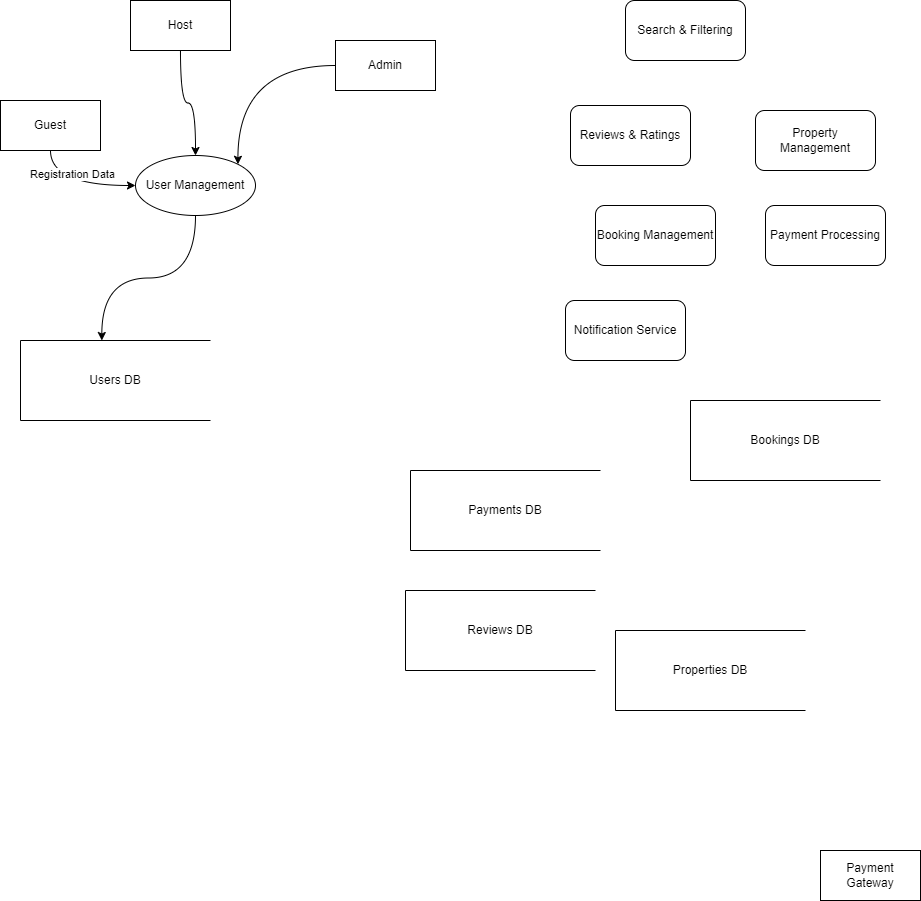

The diagram above was exported from draw.io. Its source (the exported page's mxGraphModel, read from the mxfile embedded in the PNG):
<mxGraphModel dx="1758" dy="866" grid="1" gridSize="10" guides="1" tooltips="1" connect="1" arrows="1" fold="1" page="1" pageScale="1" pageWidth="1100" pageHeight="850" math="0" shadow="0">
  <root>
    <mxCell id="0" />
    <mxCell id="1" parent="0" />
    <mxCell id="7VDophBeBCY5EhyqlG6y-26" edge="1" parent="1" source="7VDophBeBCY5EhyqlG6y-1" style="edgeStyle=orthogonalEdgeStyle;rounded=0;orthogonalLoop=1;jettySize=auto;html=1;exitX=0.5;exitY=1;exitDx=0;exitDy=0;entryX=0;entryY=0.5;entryDx=0;entryDy=0;curved=1;" target="7VDophBeBCY5EhyqlG6y-7">
      <mxGeometry relative="1" as="geometry" />
    </mxCell>
    <mxCell id="7VDophBeBCY5EhyqlG6y-30" connectable="0" parent="7VDophBeBCY5EhyqlG6y-26" style="edgeLabel;html=1;align=center;verticalAlign=middle;resizable=0;points=[];" value="Registration Data" vertex="1">
      <mxGeometry relative="1" x="-0.0667" y="12" as="geometry">
        <mxPoint as="offset" />
      </mxGeometry>
    </mxCell>
    <mxCell id="7VDophBeBCY5EhyqlG6y-1" parent="1" style="html=1;dashed=0;whiteSpace=wrap;" value="Guest" vertex="1">
      <mxGeometry height="50" width="100" x="-445" y="290" as="geometry" />
    </mxCell>
    <mxCell id="7VDophBeBCY5EhyqlG6y-27" edge="1" parent="1" source="7VDophBeBCY5EhyqlG6y-2" style="edgeStyle=orthogonalEdgeStyle;rounded=0;orthogonalLoop=1;jettySize=auto;html=1;curved=1;" target="7VDophBeBCY5EhyqlG6y-7">
      <mxGeometry relative="1" as="geometry" />
    </mxCell>
    <mxCell id="7VDophBeBCY5EhyqlG6y-2" parent="1" style="html=1;dashed=0;whiteSpace=wrap;" value="Host" vertex="1">
      <mxGeometry height="50" width="100" x="-315" y="190" as="geometry" />
    </mxCell>
    <mxCell id="7VDophBeBCY5EhyqlG6y-29" edge="1" parent="1" source="7VDophBeBCY5EhyqlG6y-3" style="edgeStyle=orthogonalEdgeStyle;rounded=0;orthogonalLoop=1;jettySize=auto;html=1;entryX=1;entryY=0;entryDx=0;entryDy=0;curved=1;" target="7VDophBeBCY5EhyqlG6y-7">
      <mxGeometry relative="1" as="geometry" />
    </mxCell>
    <mxCell id="7VDophBeBCY5EhyqlG6y-3" parent="1" style="html=1;dashed=0;whiteSpace=wrap;" value="Admin" vertex="1">
      <mxGeometry height="50" width="100" x="-110" y="230" as="geometry" />
    </mxCell>
    <mxCell id="7VDophBeBCY5EhyqlG6y-4" parent="1" style="html=1;dashed=0;whiteSpace=wrap;" value="Payment Gateway" vertex="1">
      <mxGeometry height="50" width="100" x="375" y="1040" as="geometry" />
    </mxCell>
    <mxCell id="7VDophBeBCY5EhyqlG6y-7" parent="1" style="rounded=1;whiteSpace=wrap;html=1;arcSize=28;shape=ellipse;perimeter=ellipsePerimeter;" value="&lt;div&gt;User Management&lt;/div&gt;" vertex="1">
      <mxGeometry height="60" width="120" x="-310" y="345" as="geometry" />
    </mxCell>
    <mxCell id="7VDophBeBCY5EhyqlG6y-9" parent="1" style="rounded=1;whiteSpace=wrap;html=1;" value="&lt;div&gt;Property Management&lt;/div&gt;" vertex="1">
      <mxGeometry height="60" width="120" x="310" y="300" as="geometry" />
    </mxCell>
    <mxCell id="7VDophBeBCY5EhyqlG6y-10" parent="1" style="rounded=1;whiteSpace=wrap;html=1;" value="&lt;div&gt;Search &amp;amp; Filtering&lt;/div&gt;" vertex="1">
      <mxGeometry height="60" width="120" x="180" y="190" as="geometry" />
    </mxCell>
    <mxCell id="7VDophBeBCY5EhyqlG6y-11" parent="1" style="rounded=1;whiteSpace=wrap;html=1;" value="&lt;div&gt;Booking Management&lt;/div&gt;" vertex="1">
      <mxGeometry height="60" width="120" x="150" y="395" as="geometry" />
    </mxCell>
    <mxCell id="7VDophBeBCY5EhyqlG6y-12" parent="1" style="rounded=1;whiteSpace=wrap;html=1;" value="&lt;div&gt;Payment Processing&lt;/div&gt;" vertex="1">
      <mxGeometry height="60" width="120" x="320" y="395" as="geometry" />
    </mxCell>
    <mxCell id="7VDophBeBCY5EhyqlG6y-14" parent="1" style="rounded=1;whiteSpace=wrap;html=1;" value="&lt;div&gt;Reviews &amp;amp; Ratings&lt;/div&gt;" vertex="1">
      <mxGeometry height="60" width="120" x="125" y="295" as="geometry" />
    </mxCell>
    <mxCell id="7VDophBeBCY5EhyqlG6y-15" parent="1" style="rounded=1;whiteSpace=wrap;html=1;" value="&lt;div&gt;Notification Service&lt;/div&gt;" vertex="1">
      <mxGeometry height="60" width="120" x="120" y="490" as="geometry" />
    </mxCell>
    <mxCell id="7VDophBeBCY5EhyqlG6y-18" parent="1" style="html=1;dashed=0;whiteSpace=wrap;shape=partialRectangle;right=0;" value="&lt;div&gt;Users DB&lt;/div&gt;" vertex="1">
      <mxGeometry height="80" width="190" x="-425" y="530" as="geometry" />
    </mxCell>
    <mxCell id="7VDophBeBCY5EhyqlG6y-19" parent="1" style="html=1;dashed=0;whiteSpace=wrap;shape=partialRectangle;right=0;" value="&lt;div&gt;Properties DB&lt;/div&gt;" vertex="1">
      <mxGeometry height="80" width="190" x="170" y="820" as="geometry" />
    </mxCell>
    <mxCell id="7VDophBeBCY5EhyqlG6y-20" parent="1" style="html=1;dashed=0;whiteSpace=wrap;shape=partialRectangle;right=0;" value="&lt;div&gt;Bookings DB&lt;/div&gt;" vertex="1">
      <mxGeometry height="80" width="190" x="245" y="590" as="geometry" />
    </mxCell>
    <mxCell id="7VDophBeBCY5EhyqlG6y-21" parent="1" style="html=1;dashed=0;whiteSpace=wrap;shape=partialRectangle;right=0;" value="&lt;div&gt;Payments DB&lt;/div&gt;" vertex="1">
      <mxGeometry height="80" width="190" x="-35" y="660" as="geometry" />
    </mxCell>
    <mxCell id="7VDophBeBCY5EhyqlG6y-22" parent="1" style="html=1;dashed=0;whiteSpace=wrap;shape=partialRectangle;right=0;" value="&lt;div&gt;Reviews DB&lt;/div&gt;" vertex="1">
      <mxGeometry height="80" width="190" x="-40" y="780" as="geometry" />
    </mxCell>
    <mxCell id="7VDophBeBCY5EhyqlG6y-25" edge="1" parent="1" source="7VDophBeBCY5EhyqlG6y-7" style="edgeStyle=orthogonalEdgeStyle;rounded=0;orthogonalLoop=1;jettySize=auto;html=1;exitX=0.5;exitY=1;exitDx=0;exitDy=0;entryX=0.428;entryY=0;entryDx=0;entryDy=0;entryPerimeter=0;curved=1;" target="7VDophBeBCY5EhyqlG6y-18">
      <mxGeometry relative="1" as="geometry" />
    </mxCell>
  </root>
</mxGraphModel>